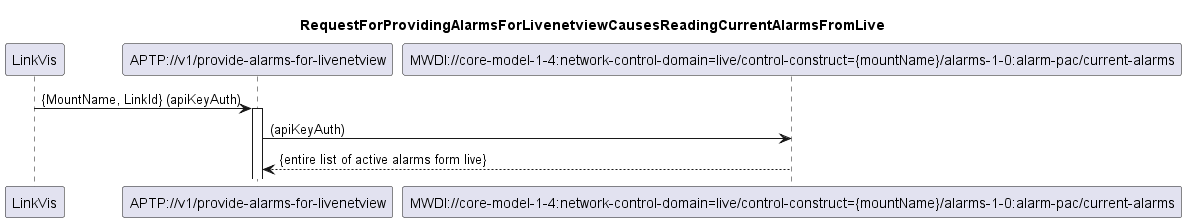

The diagram above was rendered by PlantUML. Its source (embedded in the PNG):
@startuml ReadingCurrentAlarmsFromLive
skinparam responseMessageBelowArrow true

title
RequestForProvidingAlarmsForLivenetviewCausesReadingCurrentAlarmsFromLive
end title

participant "LinkVis" as LinkVis
participant "APTP://v1/provide-alarms-for-livenetview" as Livenetview_Alarms
participant "MWDI://core-model-1-4:network-control-domain=live/control-construct={mountName}/alarms-1-0:alarm-pac/current-alarms" as CurrentAlarmsLive

LinkVis -> Livenetview_Alarms: {MountName, LinkId} (apiKeyAuth)
activate Livenetview_Alarms

Livenetview_Alarms -> CurrentAlarmsLive: (apiKeyAuth)
CurrentAlarmsLive --> Livenetview_Alarms: {entire list of active alarms form live}

@enduml